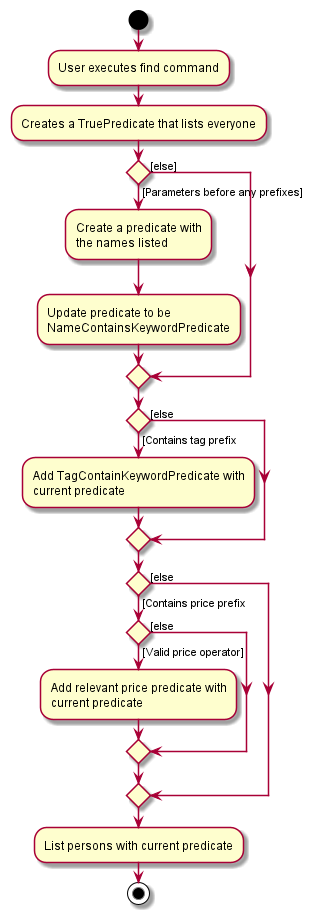

The diagram above was rendered by PlantUML. Its source (embedded in the PNG):
@startuml
start
:User executes find command;

'Since the beta syntax does not support placing the condition outside the
'diamond we place it as the true branch instead.
:Creates a TruePredicate that lists everyone;
if () then ([Parameters before any prefixes])
    :Create a predicate with
    the names listed;
    :Update predicate to be
    NameContainsKeywordPredicate;
else ([else])
endif
if () then ([Contains tag prefix)
    :Add TagContainKeywordPredicate with
    current predicate;
else ([else)
endif
if () then ([Contains price prefix)
    if () then ([Valid price operator])
        :Add relevant price predicate with
        current predicate;
    else ([else)
    endif
else ([else)
endif
:List persons with current predicate;
stop
@enduml